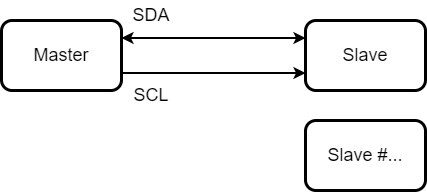

The diagram above was exported from draw.io. Its source (the exported page's mxGraphModel, read from the mxfile embedded in the PNG):
<mxGraphModel dx="2074" dy="784" grid="1" gridSize="10" guides="1" tooltips="1" connect="1" arrows="1" fold="1" page="1" pageScale="1" pageWidth="827" pageHeight="1169" math="0" shadow="0">
  <root>
    <mxCell id="0" />
    <mxCell id="1" parent="0" />
    <mxCell id="crhg3xU7i8HZvSvRBvFG-18" style="edgeStyle=orthogonalEdgeStyle;rounded=0;orthogonalLoop=1;jettySize=auto;html=1;exitX=1;exitY=0.75;exitDx=0;exitDy=0;entryX=0;entryY=0.75;entryDx=0;entryDy=0;strokeWidth=2;endArrow=classic;endFill=1;" edge="1" parent="1" source="crhg3xU7i8HZvSvRBvFG-1" target="crhg3xU7i8HZvSvRBvFG-16">
      <mxGeometry relative="1" as="geometry" />
    </mxCell>
    <mxCell id="crhg3xU7i8HZvSvRBvFG-19" style="edgeStyle=orthogonalEdgeStyle;rounded=0;orthogonalLoop=1;jettySize=auto;html=1;exitX=1;exitY=0.25;exitDx=0;exitDy=0;entryX=0;entryY=0.25;entryDx=0;entryDy=0;strokeWidth=2;endArrow=classic;endFill=1;startArrow=classic;startFill=1;" edge="1" parent="1" source="crhg3xU7i8HZvSvRBvFG-1" target="crhg3xU7i8HZvSvRBvFG-16">
      <mxGeometry relative="1" as="geometry" />
    </mxCell>
    <mxCell id="crhg3xU7i8HZvSvRBvFG-1" value="Master" style="rounded=1;whiteSpace=wrap;html=1;strokeWidth=3;fontSize=18;" vertex="1" parent="1">
      <mxGeometry x="50" y="220" width="120" height="70" as="geometry" />
    </mxCell>
    <mxCell id="crhg3xU7i8HZvSvRBvFG-14" value="SDA" style="text;html=1;strokeColor=none;fillColor=none;align=center;verticalAlign=middle;whiteSpace=wrap;rounded=0;fontSize=18;" vertex="1" parent="1">
      <mxGeometry x="170" y="200" width="60" height="30" as="geometry" />
    </mxCell>
    <mxCell id="crhg3xU7i8HZvSvRBvFG-16" value="Slave" style="rounded=1;whiteSpace=wrap;html=1;strokeWidth=3;fontSize=18;" vertex="1" parent="1">
      <mxGeometry x="354" y="220" width="120" height="70" as="geometry" />
    </mxCell>
    <mxCell id="crhg3xU7i8HZvSvRBvFG-17" value="Slave #..." style="rounded=1;whiteSpace=wrap;html=1;strokeWidth=3;fontSize=18;" vertex="1" parent="1">
      <mxGeometry x="354" y="320" width="120" height="70" as="geometry" />
    </mxCell>
    <mxCell id="crhg3xU7i8HZvSvRBvFG-20" value="SCL" style="text;html=1;strokeColor=none;fillColor=none;align=center;verticalAlign=middle;whiteSpace=wrap;rounded=0;fontSize=18;" vertex="1" parent="1">
      <mxGeometry x="170" y="280" width="60" height="30" as="geometry" />
    </mxCell>
  </root>
</mxGraphModel>